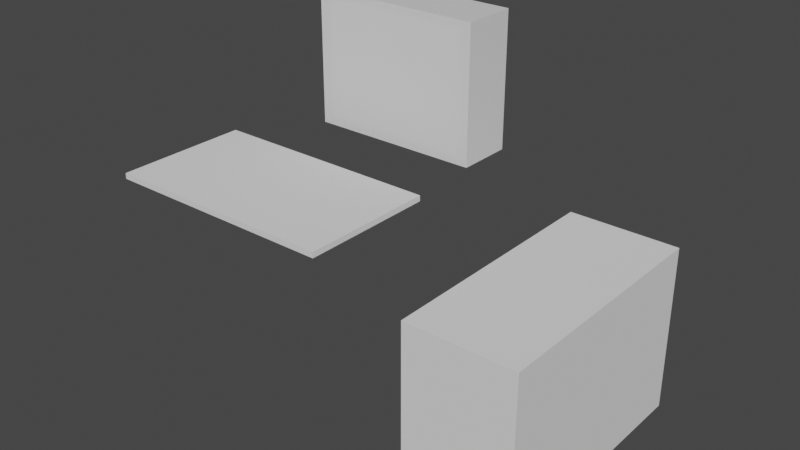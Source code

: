 # Source: computer.blend  (saved by Blender 2.80.75; exported with 4.5.12 LTS)
import bpy
from mathutils import Matrix  # noqa: F401  (used for matrix-valued properties, if any)

bpy.ops.wm.read_factory_settings(use_empty=True)
scene = bpy.context.scene
scene.name = 'Scene'

# ---- collections
col_collection = bpy.data.collections.new('Collection'); scene.collection.children.link(col_collection)

# ---- materials (node trees are filled in below, after node groups)
mat_material = bpy.data.materials.new('Material')
mat_material.alpha_threshold = 0.0
mat_material.use_transparent_shadow = False
mat_material.line_color = (0.0, 0.0, 0.0, 1.0)

# ---- material node trees
mat_material.use_nodes = True; mat_material.node_tree.nodes.clear()
_N = mat_material.node_tree.nodes; _L = mat_material.node_tree.links
n0 = _N.new('ShaderNodeOutputMaterial'); n0.name = 'Material Output'; n0.location = (300, 300)
n1 = _N.new('ShaderNodeBsdfPrincipled'); n1.name = 'Principled BSDF'; n1.location = (10, 300)
n1.distribution = 'GGX'
n1.subsurface_method = 'BURLEY'
n1.inputs[2].default_value = 0.4
n1.inputs[3].default_value = 1.45
n1.inputs[27].default_value = (0.0, 0.0, 0.0, 1.0)
n1.inputs[28].default_value = 1.0
_L.new(n1.outputs[0], n0.inputs[0])
n0.is_active_output = True

# ---- world
world_world = bpy.data.worlds.new('World'); scene.world = world_world
world_world.use_nodes = True; world_world.node_tree.nodes.clear()
_N = world_world.node_tree.nodes; _L = world_world.node_tree.links
n0 = _N.new('ShaderNodeOutputWorld'); n0.name = 'World Output'; n0.location = (300, 300)
n1 = _N.new('ShaderNodeBackground'); n1.name = 'Background'; n1.location = (10, 300)
n1.inputs[0].default_value = (0.05088, 0.05088, 0.05088, 1.0)
_L.new(n1.outputs[0], n0.inputs[0])
n0.is_active_output = True
world_world.color = (0.05088, 0.05088, 0.05088)
world_world.use_sun_shadow = False
world_world.sun_shadow_jitter_overblur = 0.0

# ---- meshes
me_cube = bpy.data.meshes.new('Cube')
me_cube.from_pydata([(1.0, 1.0, 1.0), (1.0, 1.0, -1.0), (1.0, -1.0, 1.0), (1.0, -1.0, -1.0), (-1.0, 1.0, 1.0), (-1.0, 1.0, -1.0), (-1.0, -1.0, 1.0), (-1.0, -1.0, -1.0)], [], [(0, 4, 6, 2), (3, 2, 6, 7), (7, 6, 4, 5), (5, 1, 3, 7), (1, 0, 2, 3), (5, 4, 0, 1)])
_uv = me_cube.uv_layers.new(name='UVMap')
_uv.uv.foreach_set('vector', [0.375, 0.0, 0.625, 0.0, 0.625, 0.25, 0.375, 0.25, 0.375, 0.25, 0.625, 0.25, 0.625, 0.5, 0.375, 0.5, 0.375, 0.5, 0.625, 0.5, 0.625, 0.75, 0.375, 0.75, 0.375, 0.75, 0.625, 0.75, 0.625, 1.0, 0.375, 1.0, 0.125, 0.5, 0.375, 0.5, 0.375, 0.75, 0.125, 0.75, 0.625, 0.5, 0.875, 0.5, 0.875, 0.75, 0.625, 0.75])
me_cube.materials.append(mat_material)
me_cube.use_remesh_preserve_volume = False
me_cube.use_remesh_preserve_attributes = False
me_cube.use_mirror_vertex_groups = False
me_cube.update()
me_plane = bpy.data.meshes.new('Plane')
me_plane.from_pydata([(-1.0, -1.0, 0.0), (1.0, -1.0, 0.0), (-1.0, 1.0, 0.0), (1.0, 1.0, 0.0)], [], [(0, 1, 3, 2)])
_uv = me_plane.uv_layers.new(name='UVMap')
_uv.uv.foreach_set('vector', [0.0, 0.0, 1.0, 0.0, 1.0, 1.0, 0.0, 1.0])
me_plane.use_remesh_preserve_volume = False
me_plane.use_remesh_preserve_attributes = False
me_plane.use_mirror_vertex_groups = False
me_plane.update()
me_cube_001 = bpy.data.meshes.new('Cube.001')
me_cube_001.from_pydata([(-1.0, -1.0, -1.0), (-1.0, -1.0, 1.0), (-1.0, 1.0, -1.0), (-1.0, 1.0, 1.0), (1.0, -1.0, -1.0), (1.0, -1.0, 1.0), (1.0, 1.0, -1.0), (1.0, 1.0, 1.0)], [], [(0, 1, 3, 2), (2, 3, 7, 6), (6, 7, 5, 4), (4, 5, 1, 0), (2, 6, 4, 0), (7, 3, 1, 5)])
_uv = me_cube_001.uv_layers.new(name='UVMap')
_uv.uv.foreach_set('vector', [0.375, 0.0, 0.625, 0.0, 0.625, 0.25, 0.375, 0.25, 0.375, 0.25, 0.625, 0.25, 0.625, 0.5, 0.375, 0.5, 0.375, 0.5, 0.625, 0.5, 0.625, 0.75, 0.375, 0.75, 0.375, 0.75, 0.625, 0.75, 0.625, 1.0, 0.375, 1.0, 0.125, 0.5, 0.375, 0.5, 0.375, 0.75, 0.125, 0.75, 0.625, 0.5, 0.875, 0.5, 0.875, 0.75, 0.625, 0.75])
me_cube_001.use_remesh_preserve_volume = False
me_cube_001.use_remesh_preserve_attributes = False
me_cube_001.use_mirror_vertex_groups = False
me_cube_001.update()
me_cube_002 = bpy.data.meshes.new('Cube.002')
me_cube_002.from_pydata([(-1.0, -1.0, -1.0), (-1.0, -1.0, 1.0), (-1.0, 1.0, -1.0), (-1.0, 1.0, 1.0), (1.0, -1.0, -1.0), (1.0, -1.0, 1.0), (1.0, 1.0, -1.0), (1.0, 1.0, 1.0)], [], [(0, 1, 3, 2), (2, 3, 7, 6), (6, 7, 5, 4), (4, 5, 1, 0), (2, 6, 4, 0), (7, 3, 1, 5)])
_uv = me_cube_002.uv_layers.new(name='UVMap')
_uv.uv.foreach_set('vector', [0.375, 0.0, 0.625, 0.0, 0.625, 0.25, 0.375, 0.25, 0.375, 0.25, 0.625, 0.25, 0.625, 0.5, 0.375, 0.5, 0.375, 0.5, 0.625, 0.5, 0.625, 0.75, 0.375, 0.75, 0.375, 0.75, 0.625, 0.75, 0.625, 1.0, 0.375, 1.0, 0.125, 0.5, 0.375, 0.5, 0.375, 0.75, 0.125, 0.75, 0.625, 0.5, 0.875, 0.5, 0.875, 0.75, 0.625, 0.75])
me_cube_002.use_remesh_preserve_volume = False
me_cube_002.use_remesh_preserve_attributes = False
me_cube_002.use_mirror_vertex_groups = False
me_cube_002.update()

# ---- objects
ob_monitor = bpy.data.objects.new('monitor', me_cube)
ob_screen = bpy.data.objects.new('Screen', me_plane)
ob_ketboard = bpy.data.objects.new('Ketboard', me_cube_001)
ob_mouse = bpy.data.objects.new('Mouse', None)
ob_cube = bpy.data.objects.new('Cube', me_cube_002)

# ---- transforms, parenting, visibility, modifiers, constraints
ob_monitor.location = (0.0, -0.3623, 0.0)
ob_monitor.scale = (1.294, 0.413, 1.0)
ob_monitor.lock_rotations_4d = False
ob_monitor.empty_display_type = 'ARROWS'
ob_monitor.lineart.crease_threshold = 0.0
ob_screen.location = (0.001207, -0.776, 0.001505)
ob_screen.rotation_euler = (1.571, -0.0, 0.0)
ob_screen.scale = (1.125, 0.8912, 1.0)
ob_screen.lineart.crease_threshold = 0.0
ob_ketboard.location = (-0.5347, -2.657, -1.152)
ob_ketboard.scale = (1.742, 1.0, 0.04167)
ob_ketboard.lineart.crease_threshold = 0.0
ob_mouse.location = (3.133, -2.135, -1.058)
ob_mouse.scale = (0.2822, 0.6931, 0.2482)
ob_mouse.empty_image_offset = (0.0, 0.0)
ob_mouse.lineart.crease_threshold = 0.0
ob_cube.location = (3.012, -1.327, -3.159)
ob_cube.scale = (0.8393, 1.872, 1.277)
ob_cube.lineart.crease_threshold = 0.0

# ---- collection membership
col_collection.objects.link(ob_monitor)
col_collection.objects.link(ob_screen)
col_collection.objects.link(ob_ketboard)
col_collection.objects.link(ob_mouse)
col_collection.objects.link(ob_cube)

# ---- scene / render settings (as saved in the file)
scene.frame_start = 1; scene.frame_end = 250; scene.frame_set(1)
scene.render.engine = 'BLENDER_EEVEE_NEXT'
scene.cycles.use_denoising = False
scene.cycles.samples = 128
scene.cycles.sampling_pattern = 'TABULATED_SOBOL'
scene.cycles.use_adaptive_sampling = False
scene.cycles.use_light_tree = False
scene.view_settings.view_transform = 'Filmic'
bpy.context.view_layer.update()

# ---- added for rendering (the .blend has no active camera and no usable light): camera, sun
cam_auto = bpy.data.cameras.new('AutoCamera')
cam_auto.lens = 50.0
cam_auto.sensor_width = 36.0
cam_auto.clip_end = 1000.0
ob_auto_camera = bpy.data.objects.new('AutoCamera', cam_auto)
scene.collection.objects.link(ob_auto_camera)
ob_auto_camera.location = (9.30452, -11.7767, 5.09599)
ob_auto_camera.rotation_euler = (1.09748, -7.21219e-08, 0.694738)
scene.camera = ob_auto_camera
light_auto_sun = bpy.data.lights.new('AutoSun', 'SUN')
light_auto_sun.energy = 3.0
light_auto_sun.angle = 0.0523599
ob_auto_sun = bpy.data.objects.new('AutoSun', light_auto_sun)
scene.collection.objects.link(ob_auto_sun)
ob_auto_sun.rotation_euler = (0.872665, 0.174533, 0.523599)
bpy.context.view_layer.update()
